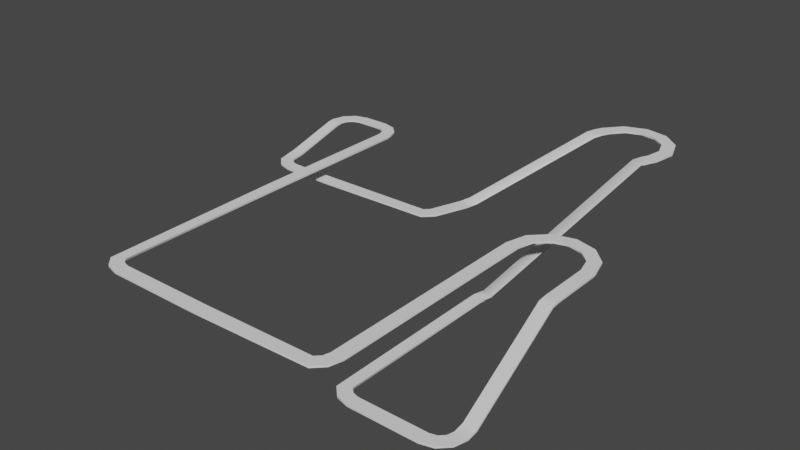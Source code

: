 # Source: track1-1.blend  (saved by Blender 3.4.6; exported with 4.5.12 LTS)
import bpy
from mathutils import Matrix  # noqa: F401  (used for matrix-valued properties, if any)

bpy.ops.wm.read_factory_settings(use_empty=True)
scene = bpy.context.scene
scene.name = 'Scene'

# ---- collections
col_collection = bpy.data.collections.new('Collection'); scene.collection.children.link(col_collection)

# ---- node groups
ng_auto_smooth = bpy.data.node_groups.new('Auto Smooth', 'GeometryNodeTree')
_s = ng_auto_smooth.interface.new_socket(name='Geometry', in_out='OUTPUT', socket_type='NodeSocketGeometry')
_s = ng_auto_smooth.interface.new_socket(name='Geometry', in_out='INPUT', socket_type='NodeSocketGeometry')
_s = ng_auto_smooth.interface.new_socket(name='Angle', in_out='INPUT', socket_type='NodeSocketFloat')
_s.subtype = 'ANGLE'
_s.min_value = 0.0
_s.max_value = 3.142
ng_auto_smooth.is_modifier = True
_N = ng_auto_smooth.nodes; _L = ng_auto_smooth.links
n0 = _N.new('NodeGroupOutput'); n0.name = 'Group Output'; n0.location = (480, -100)
n1 = _N.new('NodeGroupInput'); n1.name = 'Group Input'; n1.location = (-420, -300)
n2 = _N.new('NodeGroupInput'); n2.name = 'Group Input.001'; n2.location = (-60, -100)
n3 = _N.new('GeometryNodeSetShadeSmooth'); n3.name = 'Set Shade Smooth'; n3.location = (120, -100)
n3.domain = 'EDGE'
n4 = _N.new('GeometryNodeSetShadeSmooth'); n4.name = 'Set Shade Smooth.001'; n4.location = (300, -100)
n5 = _N.new('GeometryNodeInputMeshEdgeAngle'); n5.name = 'Edge Angle'; n5.location = (-420, -220)
n6 = _N.new('GeometryNodeInputEdgeSmooth'); n6.name = 'Is Edge Smooth'; n6.location = (-60, -160)
n7 = _N.new('GeometryNodeInputShadeSmooth'); n7.name = 'Is Face Smooth'; n7.location = (-240, -340)
n8 = _N.new('FunctionNodeBooleanMath'); n8.name = 'Boolean Math'; n8.location = (-60, -220)
n9 = _N.new('FunctionNodeCompare'); n9.name = 'Compare'; n9.location = (-240, -180)
n9.operation = 'LESS_EQUAL'
_L.new(n5.outputs[0], n9.inputs[0])
_L.new(n4.outputs[0], n0.inputs[0])
_L.new(n1.outputs[1], n9.inputs[1])
_L.new(n9.outputs[0], n8.inputs[0])
_L.new(n7.outputs[0], n8.inputs[1])
_L.new(n2.outputs[0], n3.inputs[0])
_L.new(n6.outputs[0], n3.inputs[1])
_L.new(n3.outputs[0], n4.inputs[0])
_L.new(n8.outputs[0], n3.inputs[2])
n0.is_active_output = True

# ---- world
world_world = bpy.data.worlds.new('World'); scene.world = world_world
world_world.use_nodes = True; world_world.node_tree.nodes.clear()
_N = world_world.node_tree.nodes; _L = world_world.node_tree.links
n0 = _N.new('ShaderNodeOutputWorld'); n0.name = 'World Output'; n0.location = (300, 300)
n1 = _N.new('ShaderNodeBackground'); n1.name = 'Background'; n1.location = (10, 300)
n1.inputs[0].default_value = (0.05088, 0.05088, 0.05088, 1.0)
_L.new(n1.outputs[0], n0.inputs[0])
n0.is_active_output = True
world_world.color = (0.05088, 0.05088, 0.05088)
world_world.use_sun_shadow = False
world_world.sun_shadow_jitter_overblur = 0.0

# ---- meshes
me_cylinder_001 = bpy.data.meshes.new('Cylinder.001')
me_cylinder_001.from_pydata([(2.193, 6.072, 4.8), (2.193, 6.072, 5.0), (2.589, 5.739, 4.8), (2.589, 5.739, 5.0), (2.766, 5.253, 4.8), (2.766, 5.253, 5.0), (2.676, 4.743, 4.8), (2.676, 4.743, 5.0), (-0.7816, 2.575, -1.2), (-0.7816, 2.575, -1.0), (0.8636, 5.588, 4.8), (0.8636, 5.588, 5.0), (1.196, 5.984, 4.8), (1.196, 5.984, 5.0), (1.683, 6.162, 4.8), (1.683, 6.162, 5.0), (2.343, 5.567, 5.0), (2.066, 5.8, 5.0), (2.467, 5.226, 5.0), (2.404, 4.87, 5.0), (-0.5097, 2.449, -1.0), (-0.5097, 2.449, -1.2), (0.9664, 5.099, 4.7), (0.9664, 5.099, 4.9), (0.6946, 5.225, 4.9), (1.135, 5.461, 5.0), (1.368, 5.739, 5.0), (1.709, 5.863, 5.0), (2.066, 5.8, 4.8), (2.343, 5.567, 4.8), (2.467, 5.226, 4.8), (2.404, 4.87, 4.8), (0.6946, 5.225, 4.7), (0.7591, 1.023, -6.538), (0.7591, 1.023, -6.338), (1.031, 0.8957, -6.338), (1.031, 0.8957, -6.538), (1.135, 5.461, 4.8), (1.368, 5.739, 4.8), (1.709, 5.863, 4.8), (2.235, 4.507, 4.9), (2.235, 4.507, 4.7), (2.507, 4.38, 4.7), (2.507, 4.38, 4.9), (-0.7804, 1.7, -1.0), (-3.7, 1.4, -1.2), (-1.0, 1.48, -1.0), (-1.0, 1.48, -1.2), (-3.7, 1.4, -1.0), (-0.7804, 1.7, -1.2), (-1.04, 1.85, -1.0), (-1.15, 1.74, -1.0), (-3.7, 1.7, -1.0), (-1.04, 1.85, -1.2), (-1.15, 1.74, -1.2), (-3.7, 1.7, -1.2), (-4.9, 1.4, -1.2), (-4.9, 1.4, -1.0), (-4.9, 1.7, -1.0), (-4.9, 1.7, -1.2), (-5.5, 2.0, -1.2), (-5.42, 1.7, -1.2), (-5.2, 1.48, -1.2), (-5.2, 1.48, -1.0), (-5.42, 1.7, -1.0), (-5.5, 2.0, -1.0), (-5.05, 1.74, -1.0), (-5.16, 1.85, -1.0), (-5.2, 2.0, -1.0), (-5.05, 1.74, -1.2), (-5.16, 1.85, -1.2), (-5.2, 2.0, -1.2), (-5.5, 3.6, 0.8), (-5.5, 3.6, 1.0), (-5.2, 3.6, 0.8), (-5.2, 4.12, 0.8), (-4.9, 4.2, 1.0), (-5.42, 3.9, 0.8), (-4.9, 4.2, 0.8), (-5.42, 3.9, 1.0), (-5.2, 4.12, 1.0), (-4.9, 3.9, 1.0), (-5.2, 3.6, 1.0), (-5.16, 3.75, 1.0), (-5.05, 3.86, 1.0), (-4.9, 3.9, 0.8), (-5.16, 3.75, 0.8), (-5.05, 3.86, 0.8), (-4.3, 4.2, 1.0), (-4.3, 4.2, 0.8), (-4.3, 3.9, 1.0), (-4.3, 3.9, 0.8), (-4.0, 4.12, 1.0), (-3.78, 3.9, 1.0), (-3.7, 3.6, 1.0), (-3.7, 3.6, 0.8), (-3.78, 3.9, 0.8), (-4.0, 4.12, 0.8), (-4.15, 3.86, 1.0), (-4.04, 3.75, 1.0), (-4.0, 3.6, 1.0), (-4.15, 3.86, 0.8), (-4.04, 3.75, 0.8), (-4.0, 3.6, 0.8), (-3.7, 1.788e-07, 1.0), (-3.7, 1.788e-07, 0.8), (-4.0, 1.788e-07, 1.0), (-4.0, 1.788e-07, 0.8), (-3.92, -4.3, 0.8), (-3.7, -4.52, 0.8), (-3.4, -4.6, 0.8), (-3.4, -4.6, 1.0), (-3.7, -4.52, 1.0), (-3.92, -4.3, 1.0), (-3.4, -4.3, 1.0), (-3.55, -4.26, 1.0), (-3.66, -4.15, 1.0), (-3.4, -4.3, 0.8), (-3.55, -4.26, 0.8), (-3.66, -4.15, 0.8), (-1.2, -4.6, 0.8), (-1.2, -4.6, 1.0), (-1.2, -4.3, 1.0), (-1.2, -4.3, 0.8), (1.8, -4.0, 1.0), (1.72, -4.3, 1.0), (1.5, -4.52, 1.0), (1.5, -4.52, 0.8), (1.72, -4.3, 0.8), (1.8, -4.0, 0.8), (1.5, -4.0, 1.0), (1.46, -4.15, 1.0), (1.35, -4.26, 1.0), (1.5, -4.0, 0.8), (1.46, -4.15, 0.8), (1.35, -4.26, 0.8), (1.8, 1.0, 1.0), (1.8, 1.0, 0.8), (1.5, 1.0, 1.0), (1.5, 1.0, 0.8), (2.5, 2.0, 0.8), (2.5, 2.0, 1.0), (3.0, 1.866, 0.8), (3.0, 1.866, 1.0), (3.366, 1.5, 0.8), (3.366, 1.5, 1.0), (3.5, 1.0, 0.8), (3.5, 1.0, 1.0), (1.634, 1.5, 0.8), (1.634, 1.5, 1.0), (2.0, 1.866, 0.8), (2.0, 1.866, 1.0), (2.85, 1.606, 1.0), (2.5, 1.7, 1.0), (3.106, 1.35, 1.0), (3.2, 1.0, 1.0), (1.894, 1.35, 1.0), (2.15, 1.606, 1.0), (2.5, 1.7, 0.8), (2.85, 1.606, 0.8), (3.106, 1.35, 0.8), (3.2, 1.0, 0.8), (1.894, 1.35, 0.8), (2.15, 1.606, 0.8), (3.5, -0.4, 0.7), (3.5, -0.4, 0.9), (3.2, -0.4, 0.9), (3.2, -0.4, 0.7), (3.5, -2.834, -6.538), (3.5, -2.834, -6.338), (3.2, -2.834, -6.338), (3.2, -2.834, -6.538), (3.42, -3.134, -6.338), (2.9, -3.434, -6.538), (3.2, -3.354, -6.338), (3.2, -3.354, -6.538), (2.9, -3.434, -6.338), (3.42, -3.134, -6.538), (3.16, -2.984, -6.338), (3.05, -3.094, -6.338), (2.9, -3.134, -6.338), (3.16, -2.984, -6.538), (3.05, -3.094, -6.538), (2.9, -3.134, -6.538), (1.3, -3.434, -6.538), (1.3, -3.434, -6.338), (1.3, -3.134, -6.338), (1.3, -3.134, -6.538), (0.7804, -3.134, -6.538), (1.0, -3.354, -6.538), (1.0, -3.354, -6.338), (0.7804, -3.134, -6.338), (1.15, -3.094, -6.338), (1.04, -2.984, -6.338), (1.15, -3.094, -6.538), (1.04, -2.984, -6.538), (2.32, 4.688, 4.8), (2.32, 4.688, 5.0), (2.592, 4.561, 4.8), (2.592, 4.561, 5.0), (1.051, 5.28, 4.8), (0.7791, 5.407, 5.0), (1.051, 5.28, 5.0), (0.7791, 5.407, 4.8), (-5.5, 3.44, 0.9), (-5.5, 3.44, 0.7), (-5.2, 3.44, 0.7), (-5.2, 3.44, 0.9), (-5.5, 2.216, -1.015), (-5.2, 2.216, -1.015), (-5.5, 2.216, -0.815), (-5.2, 2.216, -0.815), (-0.6802, 2.793, -0.8), (-0.6802, 2.793, -1.0), (-0.4083, 2.666, -1.0), (-0.4083, 2.666, -0.8), (0.8605, 1.24, -6.153), (1.132, 1.113, -6.353), (1.132, 1.113, -6.153), (0.8605, 1.24, -6.353), (3.2, -0.2, 0.8), (3.2, -0.2, 1.0), (3.5, -0.2, 1.0), (3.5, -0.2, 0.8), (3.2, -2.594, -6.353), (3.2, -2.594, -6.153), (3.5, -2.594, -6.153), (3.5, -2.594, -6.353)], [], [(0, 1, 3, 2), (2, 3, 5, 4), (4, 5, 7, 6), (215, 212, 9, 20), (213, 214, 21, 8), (10, 11, 13, 12), (214, 215, 20, 21), (12, 13, 15, 14), (14, 15, 1, 0), (212, 213, 8, 9), (18, 16, 29, 30), (1, 15, 27, 17), (3, 1, 17, 16), (7, 5, 18, 19), (15, 13, 26, 27), (5, 3, 16, 18), (13, 11, 25, 26), (203, 200, 22, 32), (16, 17, 28, 29), (14, 0, 28, 39), (0, 2, 29, 28), (4, 6, 31, 30), (12, 14, 39, 38), (2, 4, 30, 29), (10, 12, 38, 37), (202, 201, 24, 23), (19, 18, 30, 31), (200, 202, 23, 22), (201, 203, 32, 24), (216, 219, 33, 34), (218, 216, 34, 35), (217, 218, 35, 36), (219, 217, 36, 33), (26, 25, 37, 38), (27, 26, 38, 39), (17, 27, 39, 28), (196, 198, 42, 41), (198, 199, 43, 42), (199, 197, 40, 43), (197, 196, 41, 40), (49, 53, 8, 21), (47, 54, 53, 49), (45, 55, 54, 47), (48, 46, 51, 52), (46, 44, 50, 51), (44, 20, 9, 50), (46, 47, 49, 44), (9, 8, 53, 50), (48, 45, 47, 46), (50, 53, 54, 51), (44, 49, 21, 20), (51, 54, 55, 52), (55, 45, 56, 59), (48, 52, 58, 57), (45, 48, 57, 56), (52, 55, 59, 58), (60, 71, 70, 61), (64, 63, 66, 67), (62, 69, 59, 56), (61, 70, 69, 62), (58, 59, 69, 66), (63, 57, 58, 66), (65, 64, 67, 68), (63, 62, 56, 57), (66, 69, 70, 67), (67, 70, 71, 68), (64, 61, 62, 63), (65, 60, 61, 64), (205, 204, 73, 72), (206, 205, 72, 74), (204, 207, 82, 73), (207, 206, 74, 82), (77, 86, 74, 72), (75, 87, 86, 77), (78, 85, 87, 75), (76, 80, 84, 81), (80, 79, 83, 84), (79, 73, 82, 83), (76, 78, 75, 80), (79, 77, 72, 73), (82, 74, 86, 83), (83, 86, 87, 84), (80, 75, 77, 79), (84, 87, 85, 81), (76, 81, 90, 88), (81, 85, 91, 90), (78, 76, 88, 89), (85, 78, 89, 91), (96, 102, 101, 97), (95, 103, 102, 96), (97, 101, 91, 89), (93, 96, 97, 92), (92, 88, 90, 98), (94, 93, 99, 100), (93, 92, 98, 99), (90, 91, 101, 98), (98, 101, 102, 99), (94, 95, 96, 93), (99, 102, 103, 100), (92, 97, 89, 88), (95, 94, 104, 105), (103, 95, 105, 107), (100, 103, 107, 106), (94, 100, 106, 104), (107, 105, 119, 108), (113, 112, 115, 116), (109, 118, 117, 110), (108, 119, 118, 109), (114, 117, 118, 115), (112, 111, 114, 115), (106, 113, 116, 104), (112, 109, 110, 111), (115, 118, 119, 116), (116, 119, 105, 104), (113, 108, 109, 112), (106, 107, 108, 113), (111, 110, 120, 121), (110, 117, 123, 120), (114, 111, 121, 122), (117, 114, 122, 123), (128, 134, 133, 129), (127, 135, 134, 128), (120, 123, 135, 127), (121, 126, 132, 122), (126, 125, 131, 132), (125, 124, 130, 131), (126, 127, 128, 125), (130, 133, 134, 131), (121, 120, 127, 126), (131, 134, 135, 132), (125, 128, 129, 124), (132, 135, 123, 122), (133, 130, 138, 139), (129, 133, 139, 137), (130, 124, 136, 138), (124, 129, 137, 136), (140, 141, 143, 142), (142, 143, 145, 144), (144, 145, 147, 146), (139, 138, 149, 148), (148, 149, 151, 150), (150, 151, 141, 140), (154, 152, 159, 160), (141, 151, 157, 153), (143, 141, 153, 152), (147, 145, 154, 155), (151, 149, 156, 157), (145, 143, 152, 154), (149, 138, 136, 156), (152, 153, 158, 159), (150, 140, 158, 163), (140, 142, 159, 158), (144, 146, 161, 160), (148, 150, 163, 162), (142, 144, 160, 159), (139, 148, 162, 137), (155, 154, 160, 161), (156, 136, 137, 162), (157, 156, 162, 163), (153, 157, 163, 158), (221, 220, 167, 166), (223, 222, 165, 164), (220, 223, 164, 167), (222, 221, 166, 165), (225, 224, 171, 170), (226, 225, 170, 169), (224, 227, 168, 171), (227, 226, 169, 168), (177, 181, 171, 168), (175, 182, 181, 177), (173, 183, 182, 175), (176, 174, 179, 180), (174, 172, 178, 179), (172, 169, 170, 178), (174, 175, 177, 172), (170, 171, 181, 178), (176, 173, 175, 174), (178, 181, 182, 179), (172, 177, 168, 169), (179, 182, 183, 180), (183, 173, 184, 187), (176, 180, 186, 185), (173, 176, 185, 184), (180, 183, 187, 186), (33, 36, 195, 188), (191, 190, 192, 193), (189, 194, 187, 184), (188, 195, 194, 189), (186, 187, 194, 192), (190, 185, 186, 192), (34, 191, 193, 35), (190, 189, 184, 185), (192, 194, 195, 193), (193, 195, 36, 35), (191, 188, 189, 190), (34, 33, 188, 191), (19, 31, 196, 197), (7, 19, 197, 199), (6, 7, 199, 198), (31, 6, 198, 196), (11, 10, 203, 201), (37, 25, 202, 200), (25, 11, 201, 202), (10, 37, 200, 203), (211, 209, 206, 207), (210, 211, 207, 204), (209, 208, 205, 206), (208, 210, 204, 205), (60, 65, 210, 208), (71, 60, 208, 209), (65, 68, 211, 210), (68, 71, 209, 211), (24, 32, 213, 212), (22, 23, 215, 214), (32, 22, 214, 213), (23, 24, 212, 215), (41, 42, 217, 219), (42, 43, 218, 217), (43, 40, 216, 218), (40, 41, 219, 216), (147, 155, 221, 222), (161, 146, 223, 220), (146, 147, 222, 223), (155, 161, 220, 221), (164, 165, 226, 227), (167, 164, 227, 224), (165, 166, 225, 226), (166, 167, 224, 225)])
me_cylinder_001.polygons.foreach_set('use_smooth', [True] * 228)
_uv = me_cylinder_001.uv_layers.new(name='UVMap')
_uv.uv.foreach_set('vector', [1.0, 0.5, 1.0, 1.0, 0.9167, 1.0, 0.9167, 0.5, 0.9167, 0.5, 0.9167, 1.0, 0.8333, 1.0, 0.8333, 0.5, 0.8333, 0.5, 0.8333, 1.0, 0.75, 1.0, 0.75, 0.5, 0.25, 1.0, 0.25, 1.0, 0.25, 1.0, 0.25, 1.0, 0.25, 0.5, 0.25, 0.5, 0.25, 0.5, 0.25, 0.5, 0.25, 0.5, 0.25, 1.0, 0.1667, 1.0, 0.1667, 0.5, 0.0, 0.0, 0.0, 0.0, 0.0, 0.0, 0.0, 0.0, 0.1667, 0.5, 0.1667, 1.0, 0.08333, 1.0, 0.08333, 0.5, 0.08333, 0.5, 0.08333, 1.0, 7.451e-08, 1.0, 7.451e-08, 0.5, 0.25, 1.0, 0.25, 0.5, 0.25, 0.5, 0.25, 1.0, 0.0, 0.0, 0.0, 0.0, 0.0, 0.0, 0.0, 0.0, 7.451e-08, 1.0, 0.08333, 1.0, 0.08333, 1.0, 7.451e-08, 1.0, 0.9167, 1.0, 1.0, 1.0, 1.0, 1.0, 0.9167, 1.0, 0.75, 1.0, 0.8333, 1.0, 0.8333, 1.0, 0.75, 1.0, 0.08333, 1.0, 0.1667, 1.0, 0.1667, 1.0, 0.08333, 1.0, 0.8333, 1.0, 0.9167, 1.0, 0.9167, 1.0, 0.8333, 1.0, 0.1667, 1.0, 0.25, 1.0, 0.25, 1.0, 0.1667, 1.0, 0.25, 0.5, 0.25, 0.5, 0.25, 0.5, 0.25, 0.5, 0.9167, 1.0, 1.0, 1.0, 1.0, 0.5, 0.9167, 0.5, 0.08333, 0.5, 7.451e-08, 0.5, 7.451e-08, 0.5, 0.08333, 0.5, 1.0, 0.5, 0.9167, 0.5, 0.9167, 0.5, 1.0, 0.5, 0.8333, 0.5, 0.75, 0.5, 0.75, 0.5, 0.8333, 0.5, 0.1667, 0.5, 0.08333, 0.5, 0.08333, 0.5, 0.1667, 0.5, 0.9167, 0.5, 0.8333, 0.5, 0.8333, 0.5, 0.9167, 0.5, 0.25, 0.5, 0.1667, 0.5, 0.1667, 0.5, 0.25, 0.5, 0.25, 1.0, 0.25, 1.0, 0.25, 1.0, 0.25, 1.0, 0.0, 0.0, 0.0, 0.0, 0.0, 0.0, 0.0, 0.0, 0.0, 0.0, 0.0, 0.0, 0.0, 0.0, 0.0, 0.0, 0.25, 1.0, 0.25, 0.5, 0.25, 0.5, 0.25, 1.0, 0.0, 0.0, 0.0, 0.0, 0.0, 0.0, 0.0, 0.0, 0.75, 1.0, 0.75, 1.0, 0.75, 1.0, 0.75, 1.0, 0.75, 0.5, 0.75, 1.0, 0.75, 1.0, 0.75, 0.5, 0.75, 0.5, 0.75, 0.5, 0.75, 0.5, 0.75, 0.5, 0.0, 0.0, 0.0, 0.0, 0.0, 0.0, 0.0, 0.0, 0.0, 0.0, 0.0, 0.0, 0.0, 0.0, 0.0, 0.0, 0.0, 0.0, 0.0, 0.0, 0.0, 0.0, 0.0, 0.0, 0.75, 0.5, 0.75, 0.5, 0.75, 0.5, 0.75, 0.5, 0.75, 0.5, 0.75, 1.0, 0.75, 1.0, 0.75, 0.5, 0.75, 1.0, 0.75, 1.0, 0.75, 1.0, 0.75, 1.0, 0.0, 0.0, 0.0, 0.0, 0.0, 0.0, 0.0, 0.0, 0.6667, 1.0, 0.6667, 1.0, 0.75, 1.0, 0.75, 1.0, 0.5833, 1.0, 0.5833, 1.0, 0.6667, 1.0, 0.6667, 1.0, 0.5, 1.0, 0.5, 1.0, 0.5833, 1.0, 0.5833, 1.0, 0.5, 1.0, 0.5833, 1.0, 0.5833, 1.0, 0.5, 1.0, 0.5833, 1.0, 0.6667, 1.0, 0.6667, 1.0, 0.5833, 1.0, 0.6667, 1.0, 0.75, 1.0, 0.75, 1.0, 0.6667, 1.0, 0.5833, 1.0, 0.5833, 1.0, 0.6667, 1.0, 0.6667, 1.0, 0.75, 1.0, 0.75, 1.0, 0.6667, 1.0, 0.6667, 1.0, 0.5, 1.0, 0.5, 1.0, 0.5833, 1.0, 0.5833, 1.0, 0.6667, 1.0, 0.6667, 1.0, 0.5833, 1.0, 0.5833, 1.0, 0.6667, 1.0, 0.6667, 1.0, 0.75, 1.0, 0.75, 1.0, 0.5833, 1.0, 0.5833, 1.0, 0.5, 1.0, 0.5, 1.0, 0.5, 1.0, 0.5, 1.0, 0.5, 1.0, 0.5, 1.0, 0.5, 1.0, 0.5, 1.0, 0.5, 1.0, 0.5, 1.0, 0.5, 1.0, 0.5, 1.0, 0.5, 1.0, 0.5, 1.0, 0.5, 1.0, 0.5, 1.0, 0.5, 1.0, 0.5, 1.0, 0.25, 1.0, 0.25, 1.0, 0.3333, 1.0, 0.3333, 1.0, 0.3333, 1.0, 0.4167, 1.0, 0.4167, 1.0, 0.3333, 1.0, 0.4167, 1.0, 0.4167, 1.0, 0.5, 1.0, 0.5, 1.0, 0.3333, 1.0, 0.3333, 1.0, 0.4167, 1.0, 0.4167, 1.0, 0.5, 1.0, 0.5, 1.0, 0.4167, 1.0, 0.4167, 1.0, 0.4167, 1.0, 0.5, 1.0, 0.5, 1.0, 0.4167, 1.0, 0.25, 1.0, 0.3333, 1.0, 0.3333, 1.0, 0.25, 1.0, 0.4167, 1.0, 0.4167, 1.0, 0.5, 1.0, 0.5, 1.0, 0.4167, 1.0, 0.4167, 1.0, 0.3333, 1.0, 0.3333, 1.0, 0.3333, 1.0, 0.3333, 1.0, 0.25, 1.0, 0.25, 1.0, 0.3333, 1.0, 0.3333, 1.0, 0.4167, 1.0, 0.4167, 1.0, 0.25, 1.0, 0.25, 1.0, 0.3333, 1.0, 0.3333, 1.0, 0.25, 1.0, 0.25, 1.0, 0.25, 1.0, 0.25, 1.0, 0.25, 1.0, 0.25, 1.0, 0.25, 1.0, 0.25, 1.0, 0.25, 1.0, 0.25, 1.0, 0.25, 1.0, 0.25, 1.0, 0.25, 1.0, 0.25, 1.0, 0.25, 1.0, 0.25, 1.0, 0.1667, 1.0, 0.1667, 1.0, 0.25, 1.0, 0.25, 1.0, 0.08333, 1.0, 0.08333, 1.0, 0.1667, 1.0, 0.1667, 1.0, 7.451e-08, 1.0, 7.451e-08, 1.0, 0.08333, 1.0, 0.08333, 1.0, 7.451e-08, 1.0, 0.08333, 1.0, 0.08333, 1.0, 7.451e-08, 1.0, 0.08333, 1.0, 0.1667, 1.0, 0.1667, 1.0, 0.08333, 1.0, 0.1667, 1.0, 0.25, 1.0, 0.25, 1.0, 0.1667, 1.0, 7.451e-08, 1.0, 7.451e-08, 1.0, 0.08333, 1.0, 0.08333, 1.0, 0.1667, 1.0, 0.1667, 1.0, 0.25, 1.0, 0.25, 1.0, 0.25, 1.0, 0.25, 1.0, 0.1667, 1.0, 0.1667, 1.0, 0.1667, 1.0, 0.1667, 1.0, 0.08333, 1.0, 0.08333, 1.0, 0.08333, 1.0, 0.08333, 1.0, 0.1667, 1.0, 0.1667, 1.0, 0.08333, 1.0, 0.08333, 1.0, 7.451e-08, 1.0, 7.451e-08, 1.0, 7.451e-08, 1.0, 7.451e-08, 1.0, 7.451e-08, 1.0, 7.451e-08, 1.0, 7.451e-08, 1.0, 7.451e-08, 1.0, 7.451e-08, 1.0, 7.451e-08, 1.0, 7.451e-08, 1.0, 7.451e-08, 1.0, 7.451e-08, 1.0, 7.451e-08, 1.0, 7.451e-08, 1.0, 7.451e-08, 1.0, 7.451e-08, 1.0, 7.451e-08, 1.0, 0.8333, 1.0, 0.8333, 1.0, 0.9167, 1.0, 0.9167, 1.0, 0.75, 1.0, 0.75, 1.0, 0.8333, 1.0, 0.8333, 1.0, 0.9167, 1.0, 0.9167, 1.0, 1.0, 1.0, 1.0, 1.0, 0.8333, 1.0, 0.8333, 1.0, 0.9167, 1.0, 0.9167, 1.0, 0.9167, 1.0, 1.0, 1.0, 1.0, 1.0, 0.9167, 1.0, 0.75, 1.0, 0.8333, 1.0, 0.8333, 1.0, 0.75, 1.0, 0.8333, 1.0, 0.9167, 1.0, 0.9167, 1.0, 0.8333, 1.0, 1.0, 1.0, 1.0, 1.0, 0.9167, 1.0, 0.9167, 1.0, 0.9167, 1.0, 0.9167, 1.0, 0.8333, 1.0, 0.8333, 1.0, 0.75, 1.0, 0.75, 1.0, 0.8333, 1.0, 0.8333, 1.0, 0.8333, 1.0, 0.8333, 1.0, 0.75, 1.0, 0.75, 1.0, 0.9167, 1.0, 0.9167, 1.0, 1.0, 1.0, 1.0, 1.0, 0.75, 1.0, 0.75, 1.0, 0.75, 1.0, 0.75, 1.0, 0.75, 1.0, 0.75, 1.0, 0.75, 1.0, 0.75, 1.0, 0.75, 1.0, 0.75, 1.0, 0.75, 1.0, 0.75, 1.0, 0.75, 1.0, 0.75, 1.0, 0.75, 1.0, 0.75, 1.0, 0.25, 1.0, 0.25, 1.0, 0.3333, 1.0, 0.3333, 1.0, 0.3333, 1.0, 0.4167, 1.0, 0.4167, 1.0, 0.3333, 1.0, 0.4167, 1.0, 0.4167, 1.0, 0.5, 1.0, 0.5, 1.0, 0.3333, 1.0, 0.3333, 1.0, 0.4167, 1.0, 0.4167, 1.0, 0.5, 1.0, 0.5, 1.0, 0.4167, 1.0, 0.4167, 1.0, 0.4167, 1.0, 0.5, 1.0, 0.5, 1.0, 0.4167, 1.0, 0.25, 1.0, 0.3333, 1.0, 0.3333, 1.0, 0.25, 1.0, 0.4167, 1.0, 0.4167, 1.0, 0.5, 1.0, 0.5, 1.0, 0.4167, 1.0, 0.4167, 1.0, 0.3333, 1.0, 0.3333, 1.0, 0.3333, 1.0, 0.3333, 1.0, 0.25, 1.0, 0.25, 1.0, 0.3333, 1.0, 0.3333, 1.0, 0.4167, 1.0, 0.4167, 1.0, 0.25, 1.0, 0.25, 1.0, 0.3333, 1.0, 0.3333, 1.0, 0.5, 1.0, 0.5, 1.0, 0.5, 1.0, 0.5, 1.0, 0.5, 1.0, 0.5, 1.0, 0.5, 1.0, 0.5, 1.0, 0.5, 1.0, 0.5, 1.0, 0.5, 1.0, 0.5, 1.0, 0.5, 1.0, 0.5, 1.0, 0.5, 1.0, 0.5, 1.0, 0.6667, 1.0, 0.6667, 1.0, 0.75, 1.0, 0.75, 1.0, 0.5833, 1.0, 0.5833, 1.0, 0.6667, 1.0, 0.6667, 1.0, 0.5, 1.0, 0.5, 1.0, 0.5833, 1.0, 0.5833, 1.0, 0.5, 1.0, 0.5833, 1.0, 0.5833, 1.0, 0.5, 1.0, 0.5833, 1.0, 0.6667, 1.0, 0.6667, 1.0, 0.5833, 1.0, 0.6667, 1.0, 0.75, 1.0, 0.75, 1.0, 0.6667, 1.0, 0.5833, 1.0, 0.5833, 1.0, 0.6667, 1.0, 0.6667, 1.0, 0.75, 1.0, 0.75, 1.0, 0.6667, 1.0, 0.6667, 1.0, 0.5, 1.0, 0.5, 1.0, 0.5833, 1.0, 0.5833, 1.0, 0.6667, 1.0, 0.6667, 1.0, 0.5833, 1.0, 0.5833, 1.0, 0.6667, 1.0, 0.6667, 1.0, 0.75, 1.0, 0.75, 1.0, 0.5833, 1.0, 0.5833, 1.0, 0.5, 1.0, 0.5, 1.0, 0.75, 1.0, 0.75, 1.0, 0.75, 1.0, 0.75, 1.0, 0.75, 1.0, 0.75, 1.0, 0.75, 1.0, 0.75, 1.0, 0.75, 1.0, 0.75, 1.0, 0.75, 1.0, 0.75, 1.0, 0.75, 1.0, 0.75, 1.0, 0.75, 1.0, 0.75, 1.0, 1.0, 0.5, 1.0, 1.0, 0.9167, 1.0, 0.9167, 0.5, 0.9167, 0.5, 0.9167, 1.0, 0.8333, 1.0, 0.8333, 0.5, 0.8333, 0.5, 0.8333, 1.0, 0.75, 1.0, 0.75, 0.5, 0.25, 0.5, 0.25, 1.0, 0.1667, 1.0, 0.1667, 0.5, 0.1667, 0.5, 0.1667, 1.0, 0.08333, 1.0, 0.08333, 0.5, 0.08333, 0.5, 0.08333, 1.0, 7.451e-08, 1.0, 7.451e-08, 0.5, 0.0, 0.0, 0.0, 0.0, 0.0, 0.0, 0.0, 0.0, 7.451e-08, 1.0, 0.08333, 1.0, 0.08333, 1.0, 7.451e-08, 1.0, 0.9167, 1.0, 1.0, 1.0, 1.0, 1.0, 0.9167, 1.0, 0.75, 1.0, 0.8333, 1.0, 0.8333, 1.0, 0.75, 1.0, 0.08333, 1.0, 0.1667, 1.0, 0.1667, 1.0, 0.08333, 1.0, 0.8333, 1.0, 0.9167, 1.0, 0.9167, 1.0, 0.8333, 1.0, 0.1667, 1.0, 0.25, 1.0, 0.25, 1.0, 0.1667, 1.0, 0.9167, 1.0, 1.0, 1.0, 1.0, 0.5, 0.9167, 0.5, 0.08333, 0.5, 7.451e-08, 0.5, 7.451e-08, 0.5, 0.08333, 0.5, 1.0, 0.5, 0.9167, 0.5, 0.9167, 0.5, 1.0, 0.5, 0.8333, 0.5, 0.75, 0.5, 0.75, 0.5, 0.8333, 0.5, 0.1667, 0.5, 0.08333, 0.5, 0.08333, 0.5, 0.1667, 0.5, 0.9167, 0.5, 0.8333, 0.5, 0.8333, 0.5, 0.9167, 0.5, 0.25, 0.5, 0.1667, 0.5, 0.1667, 0.5, 0.25, 0.5, 0.0, 0.0, 0.0, 0.0, 0.0, 0.0, 0.0, 0.0, 0.0, 0.0, 0.0, 0.0, 0.0, 0.0, 0.0, 0.0, 0.0, 0.0, 0.0, 0.0, 0.0, 0.0, 0.0, 0.0, 0.0, 0.0, 0.0, 0.0, 0.0, 0.0, 0.0, 0.0, 0.0, 0.0, 0.0, 0.0, 0.0, 0.0, 0.0, 0.0, 0.75, 0.5, 0.75, 1.0, 0.75, 1.0, 0.75, 0.5, 0.75, 0.5, 0.75, 0.5, 0.75, 0.5, 0.75, 0.5, 0.75, 1.0, 0.75, 1.0, 0.75, 1.0, 0.75, 1.0, 0.0, 0.0, 0.0, 0.0, 0.0, 0.0, 0.0, 0.0, 0.75, 1.0, 0.75, 1.0, 0.75, 1.0, 0.75, 1.0, 0.75, 0.5, 0.75, 0.5, 0.75, 0.5, 0.75, 0.5, 0.75, 0.5, 0.75, 1.0, 0.75, 1.0, 0.75, 0.5, 0.6667, 1.0, 0.6667, 1.0, 0.75, 1.0, 0.75, 1.0, 0.5833, 1.0, 0.5833, 1.0, 0.6667, 1.0, 0.6667, 1.0, 0.5, 1.0, 0.5, 1.0, 0.5833, 1.0, 0.5833, 1.0, 0.5, 1.0, 0.5833, 1.0, 0.5833, 1.0, 0.5, 1.0, 0.5833, 1.0, 0.6667, 1.0, 0.6667, 1.0, 0.5833, 1.0, 0.6667, 1.0, 0.75, 1.0, 0.75, 1.0, 0.6667, 1.0, 0.5833, 1.0, 0.5833, 1.0, 0.6667, 1.0, 0.6667, 1.0, 0.75, 1.0, 0.75, 1.0, 0.6667, 1.0, 0.6667, 1.0, 0.5, 1.0, 0.5, 1.0, 0.5833, 1.0, 0.5833, 1.0, 0.6667, 1.0, 0.6667, 1.0, 0.5833, 1.0, 0.5833, 1.0, 0.6667, 1.0, 0.6667, 1.0, 0.75, 1.0, 0.75, 1.0, 0.5833, 1.0, 0.5833, 1.0, 0.5, 1.0, 0.5, 1.0, 0.5, 1.0, 0.5, 1.0, 0.5, 1.0, 0.5, 1.0, 0.5, 1.0, 0.5, 1.0, 0.5, 1.0, 0.5, 1.0, 0.5, 1.0, 0.5, 1.0, 0.5, 1.0, 0.5, 1.0, 0.5, 1.0, 0.5, 1.0, 0.5, 1.0, 0.5, 1.0, 0.25, 1.0, 0.25, 1.0, 0.3333, 1.0, 0.3333, 1.0, 0.3333, 1.0, 0.4167, 1.0, 0.4167, 1.0, 0.3333, 1.0, 0.4167, 1.0, 0.4167, 1.0, 0.5, 1.0, 0.5, 1.0, 0.3333, 1.0, 0.3333, 1.0, 0.4167, 1.0, 0.4167, 1.0, 0.5, 1.0, 0.5, 1.0, 0.4167, 1.0, 0.4167, 1.0, 0.4167, 1.0, 0.5, 1.0, 0.5, 1.0, 0.4167, 1.0, 0.25, 1.0, 0.3333, 1.0, 0.3333, 1.0, 0.25, 1.0, 0.4167, 1.0, 0.4167, 1.0, 0.5, 1.0, 0.5, 1.0, 0.4167, 1.0, 0.4167, 1.0, 0.3333, 1.0, 0.3333, 1.0, 0.3333, 1.0, 0.3333, 1.0, 0.25, 1.0, 0.25, 1.0, 0.3333, 1.0, 0.3333, 1.0, 0.4167, 1.0, 0.4167, 1.0, 0.25, 1.0, 0.25, 1.0, 0.3333, 1.0, 0.3333, 1.0, 0.0, 0.0, 0.0, 0.0, 0.0, 0.0, 0.0, 0.0, 0.75, 1.0, 0.75, 1.0, 0.75, 1.0, 0.75, 1.0, 0.75, 0.5, 0.75, 1.0, 0.75, 1.0, 0.75, 0.5, 0.75, 0.5, 0.75, 0.5, 0.75, 0.5, 0.75, 0.5, 0.25, 1.0, 0.25, 0.5, 0.25, 0.5, 0.25, 1.0, 0.0, 0.0, 0.0, 0.0, 0.0, 0.0, 0.0, 0.0, 0.25, 1.0, 0.25, 1.0, 0.25, 1.0, 0.25, 1.0, 0.25, 0.5, 0.25, 0.5, 0.25, 0.5, 0.25, 0.5, 0.25, 1.0, 0.25, 1.0, 0.25, 1.0, 0.25, 1.0, 0.25, 1.0, 0.25, 1.0, 0.25, 1.0, 0.25, 1.0, 0.25, 1.0, 0.25, 1.0, 0.25, 1.0, 0.25, 1.0, 0.25, 1.0, 0.25, 1.0, 0.25, 1.0, 0.25, 1.0, 0.25, 1.0, 0.25, 1.0, 0.25, 1.0, 0.25, 1.0, 0.25, 1.0, 0.25, 1.0, 0.25, 1.0, 0.25, 1.0, 0.25, 1.0, 0.25, 1.0, 0.25, 1.0, 0.25, 1.0, 0.25, 1.0, 0.25, 1.0, 0.25, 1.0, 0.25, 1.0, 0.25, 1.0, 0.25, 0.5, 0.25, 0.5, 0.25, 1.0, 0.0, 0.0, 0.0, 0.0, 0.0, 0.0, 0.0, 0.0, 0.25, 0.5, 0.25, 0.5, 0.25, 0.5, 0.25, 0.5, 0.25, 1.0, 0.25, 1.0, 0.25, 1.0, 0.25, 1.0, 0.75, 0.5, 0.75, 0.5, 0.75, 0.5, 0.75, 0.5, 0.75, 0.5, 0.75, 1.0, 0.75, 1.0, 0.75, 0.5, 0.75, 1.0, 0.75, 1.0, 0.75, 1.0, 0.75, 1.0, 0.0, 0.0, 0.0, 0.0, 0.0, 0.0, 0.0, 0.0, 0.75, 1.0, 0.75, 1.0, 0.75, 1.0, 0.75, 1.0, 0.75, 0.5, 0.75, 0.5, 0.75, 0.5, 0.75, 0.5, 0.75, 0.5, 0.75, 1.0, 0.75, 1.0, 0.75, 0.5, 0.0, 0.0, 0.0, 0.0, 0.0, 0.0, 0.0, 0.0, 0.75, 0.5, 0.75, 1.0, 0.75, 1.0, 0.75, 0.5, 0.75, 0.5, 0.75, 0.5, 0.75, 0.5, 0.75, 0.5, 0.75, 1.0, 0.75, 1.0, 0.75, 1.0, 0.75, 1.0, 0.0, 0.0, 0.0, 0.0, 0.0, 0.0, 0.0, 0.0])
me_cylinder_001.update()

# ---- objects
ob_cylinder = bpy.data.objects.new('Cylinder', me_cylinder_001)

# ---- transforms, parenting, visibility, modifiers, constraints
ob_cylinder.location = (0.0, 0.0, 0.0)
ob_cylinder.scale = (5.0, 5.0, 1.0)
_m = ob_cylinder.modifiers.new('Auto Smooth', 'NODES')
_m.node_group = ng_auto_smooth
_gi = [s.identifier for s in ng_auto_smooth.interface.items_tree if s.item_type == 'SOCKET' and s.in_out == 'INPUT']
_m[_gi[1]] = 1.553  # Angle

# ---- collection membership
col_collection.objects.link(ob_cylinder)

# ---- scene / render settings (as saved in the file)
scene.frame_start = 1; scene.frame_end = 250; scene.frame_set(84)
scene.render.engine = 'BLENDER_EEVEE_NEXT'
scene.cycles.sampling_pattern = 'TABULATED_SOBOL'
scene.cycles.use_light_tree = False
scene.view_settings.view_transform = 'Filmic'
bpy.context.view_layer.update()

# ---- added for rendering (the .blend has no active camera and no usable light): camera, sun
cam_auto = bpy.data.cameras.new('AutoCamera')
cam_auto.lens = 50.0
cam_auto.sensor_width = 36.0
cam_auto.clip_end = 1154.29
ob_auto_camera = bpy.data.objects.new('AutoCamera', cam_auto)
scene.collection.objects.link(ob_auto_camera)
ob_auto_camera.location = (60.7717, -75.0221, 51.8483)
ob_auto_camera.rotation_euler = (1.09748, -7.21219e-08, 0.694738)
scene.camera = ob_auto_camera
light_auto_sun = bpy.data.lights.new('AutoSun', 'SUN')
light_auto_sun.energy = 3.0
light_auto_sun.angle = 0.0523599
ob_auto_sun = bpy.data.objects.new('AutoSun', light_auto_sun)
scene.collection.objects.link(ob_auto_sun)
ob_auto_sun.rotation_euler = (0.872665, 0.174533, 0.523599)
bpy.context.view_layer.update()

